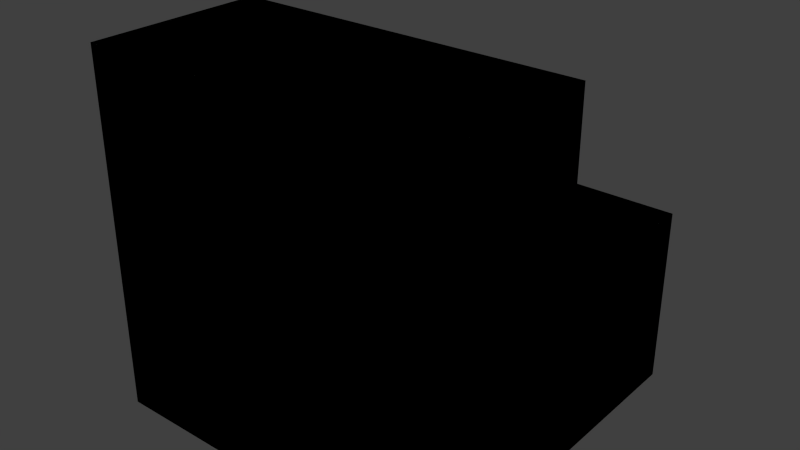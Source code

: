 # Source: stair.blend  (saved by Blender 2.60.0; exported with 4.5.12 LTS)
import bpy
from mathutils import Matrix  # noqa: F401  (used for matrix-valued properties, if any)

bpy.ops.wm.read_factory_settings(use_empty=True)
scene = bpy.context.scene
scene.name = 'Scene'

# ---- collections
col_collection_1 = bpy.data.collections.new('Collection 1'); scene.collection.children.link(col_collection_1)
col_collection_8 = bpy.data.collections.new('Collection 8'); scene.collection.children.link(col_collection_8)

# ---- world
world_world = bpy.data.worlds.new('World'); scene.world = world_world
world_world.color = (0.05088, 0.05088, 0.05088)
world_world.use_sun_shadow = False
world_world.sun_shadow_jitter_overblur = 0.0
world_world.cycles.sampling_method = 'MANUAL'
world_world.cycles.sample_map_resolution = 256

# ---- meshes
me_cube_009 = bpy.data.meshes.new('Cube.009')
me_cube_009.from_pydata([(0.5, 0.5, -0.5), (0.5, -0.5, -0.5), (-0.5, -0.5, -0.5), (-0.5, 0.5, -0.5)], [], [(0, 1, 2, 3)])
_uv = me_cube_009.uv_layers.new(name='UVTex')
_uv.uv.foreach_set('vector', [0.0, 1.0, 0.0, 0.0, 1.0, 0.0, 1.0, 1.0])
me_cube_009.use_remesh_preserve_volume = False
me_cube_009.use_remesh_preserve_attributes = False
me_cube_009.use_mirror_vertex_groups = False
me_cube_009.update()
me_cube_008 = bpy.data.meshes.new('Cube.008')
me_cube_008.from_pydata([(0.5, -0.5, 0.5), (0.5, -4.371e-08, 0.5), (-0.5, 3.119e-07, 0.5), (-0.5, -0.5, 0.5)], [], [(0, 1, 2, 3)])
_uv = me_cube_008.uv_layers.new(name='UVTex')
_uv.uv.foreach_set('vector', [2.775e-07, 1.0, 2.775e-07, 0.5, 1.0, 0.5, 1.0, 1.0])
me_cube_008.use_remesh_preserve_volume = False
me_cube_008.use_remesh_preserve_attributes = False
me_cube_008.use_mirror_vertex_groups = False
me_cube_008.update()
me_cube_007 = bpy.data.meshes.new('Cube.007')
me_cube_007.from_pydata([(0.5, 0.5, -0.5), (0.5, -0.5, -0.5), (0.5, -1.927e-07, 0.0), (0.5, -0.5, 0.5), (0.5, -4.371e-08, 0.5), (0.5, 0.5, 0.0)], [], [(2, 4, 3), (0, 5, 2), (1, 2, 3), (0, 2, 1)])
me_cube_007.polygons.foreach_set('use_smooth', [True] * 4)
_uv = me_cube_007.uv_layers.new(name='UVTex')
_uv.uv.foreach_set('vector', [0.5, 0.5, 0.5, 1.0, 1.388e-07, 1.0, 1.0, 0.0, 1.0, 0.5, 0.5, 0.5, 0.0, 0.0, 0.5, 0.5, 1.388e-07, 1.0, 1.0, 0.0, 0.5, 0.5, 0.0, 0.0])
me_cube_007.use_remesh_preserve_volume = False
me_cube_007.use_remesh_preserve_attributes = False
me_cube_007.use_mirror_vertex_groups = False
me_cube_007.update()
me_cube_006 = bpy.data.meshes.new('Cube.006')
me_cube_006.from_pydata([(-0.5, -0.5, -0.5), (-0.5, 0.5, -0.5), (-0.5, 4.013e-07, 0.0), (-0.5, 0.5, 0.0), (-0.5, 3.119e-07, 0.5), (-0.5, -0.5, 0.5)], [], [(1, 2, 3), (2, 5, 4), (0, 2, 1), (0, 5, 2)])
_uv = me_cube_006.uv_layers.new(name='UVTex')
_uv.uv.foreach_set('vector', [4.163e-07, 0.0, 0.5, 0.5, 0.0, 0.5, 0.5, 0.5, 1.0, 1.0, 0.5, 1.0, 1.0, 0.0, 0.5, 0.5, 4.163e-07, 0.0, 1.0, 0.0, 1.0, 1.0, 0.5, 0.5])
me_cube_006.use_remesh_preserve_volume = False
me_cube_006.use_remesh_preserve_attributes = False
me_cube_006.use_mirror_vertex_groups = False
me_cube_006.update()
me_cube_005 = bpy.data.meshes.new('Cube.005')
me_cube_005.from_pydata([(-0.5, -0.5, -0.5), (0.5, -0.5, -0.5), (0.5, -0.5, 0.5), (-0.5, -0.5, 0.5)], [], [(3, 0, 1, 2)])
_uv = me_cube_005.uv_layers.new(name='UVTex')
_uv.uv.foreach_set('vector', [0.0, 1.0, 0.0, 0.0, 1.0, 0.0, 1.0, 1.0])
me_cube_005.use_remesh_preserve_volume = False
me_cube_005.use_remesh_preserve_attributes = False
me_cube_005.use_mirror_vertex_groups = False
me_cube_005.update()
me_cube_004 = bpy.data.meshes.new('Cube.004')
me_cube_004.from_pydata([(-0.5, 0.5, -0.5), (0.5, 0.5, -0.5), (0.5, 0.5, 0.0), (-0.5, 0.5, 0.0)], [], [(0, 3, 2, 1)])
_uv = me_cube_004.uv_layers.new(name='UVTex')
_uv.uv.foreach_set('vector', [1.0, 0.0, 1.0, 0.5, 0.0, 0.5, 2.682e-07, 0.0])
me_cube_004.use_remesh_preserve_volume = False
me_cube_004.use_remesh_preserve_attributes = False
me_cube_004.use_mirror_vertex_groups = False
me_cube_004.update()
me_cube = bpy.data.meshes.new('Cube')
me_cube.from_pydata([(-0.5, 4.013e-07, 0.0), (0.5, -1.927e-07, 0.0), (0.5, -4.371e-08, 0.5), (-0.5, 3.119e-07, 0.5), (-0.5, 0.5, 0.0), (0.5, 0.5, 0.0), (0.5, -1.629e-07, 0.0), (-0.5, 4.013e-07, 0.0)], [], [(0, 3, 2, 1), (7, 6, 5, 4)])
_uv = me_cube.uv_layers.new(name='UVTex')
_uv.uv.foreach_set('vector', [1.0, 0.5, 1.0, 1.0, 0.0, 1.0, 0.0, 0.5, 1.0, 0.5, 0.0, 0.5, 0.0, 5.551e-07, 1.0, 0.0])
me_cube.use_remesh_preserve_volume = False
me_cube.use_remesh_preserve_attributes = False
me_cube.use_mirror_vertex_groups = False
me_cube.update()
me_cube_001 = bpy.data.meshes.new('Cube.001')
me_cube_001.from_pydata([(0.5, -1.49e-08, -0.5), (0.5, -0.5, -0.5), (-0.5, -0.5, -0.5), (-0.5, 8.941e-08, -0.5), (0.5, -1.341e-07, 0.5), (0.5, -0.5, 0.5), (-0.5, -0.5, 0.5), (-0.5, 0.0, 0.5)], [], [(0, 1, 2, 3), (4, 7, 6, 5), (0, 4, 5, 1), (1, 5, 6, 2), (2, 6, 7, 3), (4, 0, 3, 7)])
me_cube_001.use_remesh_preserve_volume = False
me_cube_001.use_remesh_preserve_attributes = False
me_cube_001.use_mirror_vertex_groups = False
me_cube_001.update()
me_cube_002 = bpy.data.meshes.new('Cube.002')
me_cube_002.from_pydata([(0.5, 0.5, -0.5), (0.5, 1.49e-08, -0.5), (-0.5, 4.47e-08, -0.5), (-0.5, 0.5, -0.5), (0.5, 0.5, 0.0), (0.5, -1.49e-07, 0.0), (-0.5, 8.941e-08, 0.0), (-0.5, 0.5, 0.0)], [], [(0, 1, 2, 3), (4, 7, 6, 5), (0, 4, 5, 1), (1, 5, 6, 2), (2, 6, 7, 3), (4, 0, 3, 7)])
me_cube_002.use_remesh_preserve_volume = False
me_cube_002.use_remesh_preserve_attributes = False
me_cube_002.use_mirror_vertex_groups = False
me_cube_002.update()

# ---- objects
ob_bottom = bpy.data.objects.new('Bottom', me_cube_009)
ob_top = bpy.data.objects.new('Top', me_cube_008)
ob_left = bpy.data.objects.new('Left', me_cube_007)
ob_right = bpy.data.objects.new('Right', me_cube_006)
ob_front = bpy.data.objects.new('Front', me_cube_005)
ob_back = bpy.data.objects.new('Back', me_cube_004)
ob_center = bpy.data.objects.new('Center', me_cube)
ob_cube = bpy.data.objects.new('Cube', me_cube_001)
ob_aabb_1 = bpy.data.objects.new('AABB_1', me_cube_002)

# ---- transforms, parenting, visibility, modifiers, constraints
ob_bottom.location = (0.0, 0.0, 0.0)
ob_bottom.lineart.crease_threshold = 0.0
ob_top.location = (0.0, 0.0, 0.0)
ob_top.lineart.crease_threshold = 0.0
ob_left.location = (0.0, 0.0, 0.0)
ob_left.lineart.crease_threshold = 0.0
ob_right.location = (0.0, 0.0, 0.0)
ob_right.lineart.crease_threshold = 0.0
ob_front.location = (0.0, 0.0, 0.0)
ob_front.lineart.crease_threshold = 0.0
ob_back.location = (0.0, 0.0, 0.0)
ob_back.lineart.crease_threshold = 0.0
ob_center.location = (0.0, 0.0, 0.0)
ob_center.lineart.crease_threshold = 0.0
ob_cube.location = (0.0, 0.0, 0.0)
ob_cube.display_type = 'BOUNDS'
ob_cube.show_bounds = True
ob_cube.show_in_front = True
ob_cube.lineart.crease_threshold = 0.0
ob_aabb_1.location = (0.0, 0.0, 0.0)
ob_aabb_1.display_type = 'BOUNDS'
ob_aabb_1.show_bounds = True
ob_aabb_1.show_in_front = True
ob_aabb_1.lineart.crease_threshold = 0.0

# ---- collection membership
col_collection_1.objects.link(ob_bottom)
col_collection_1.objects.link(ob_top)
col_collection_1.objects.link(ob_left)
col_collection_1.objects.link(ob_right)
col_collection_1.objects.link(ob_front)
col_collection_1.objects.link(ob_back)
col_collection_1.objects.link(ob_center)
col_collection_8.objects.link(ob_cube)
col_collection_8.objects.link(ob_aabb_1)

# ---- scene / render settings (as saved in the file)
scene.frame_start = 0; scene.frame_end = 95; scene.frame_set(95)
scene.render.engine = 'BLENDER_EEVEE_NEXT'
scene.render.image_settings.color_mode = 'RGB'
scene.render.image_settings.compression = 90
scene.render.resolution_percentage = 50
scene.render.dither_intensity = 0.0
scene.render.bake_margin = 2
scene.render.bake_bias = 0.0
scene.cycles.use_denoising = False
scene.cycles.samples = 10
scene.cycles.sampling_pattern = 'TABULATED_SOBOL'
scene.cycles.light_sampling_threshold = 0.0
scene.cycles.use_adaptive_sampling = False
scene.cycles.use_light_tree = False
scene.cycles.blur_glossy = 0.0
scene.cycles.volume_bounces = 1
scene.cycles.pixel_filter_type = 'GAUSSIAN'
scene.cycles.sample_clamp_indirect = 0.0
scene.view_settings.view_transform = 'Standard'
bpy.context.view_layer.update()

# ---- added for rendering (the .blend has no active camera and no usable light): camera, sun
cam_auto = bpy.data.cameras.new('AutoCamera')
cam_auto.lens = 50.0
cam_auto.sensor_width = 36.0
cam_auto.clip_end = 1000.0
ob_auto_camera = bpy.data.objects.new('AutoCamera', cam_auto)
scene.collection.objects.link(ob_auto_camera)
ob_auto_camera.location = (1.60254, -1.92304, 1.28203)
ob_auto_camera.rotation_euler = (1.09748, -7.21219e-08, 0.694738)
scene.camera = ob_auto_camera
light_auto_sun = bpy.data.lights.new('AutoSun', 'SUN')
light_auto_sun.energy = 3.0
light_auto_sun.angle = 0.0523599
ob_auto_sun = bpy.data.objects.new('AutoSun', light_auto_sun)
scene.collection.objects.link(ob_auto_sun)
ob_auto_sun.rotation_euler = (0.872665, 0.174533, 0.523599)
bpy.context.view_layer.update()

